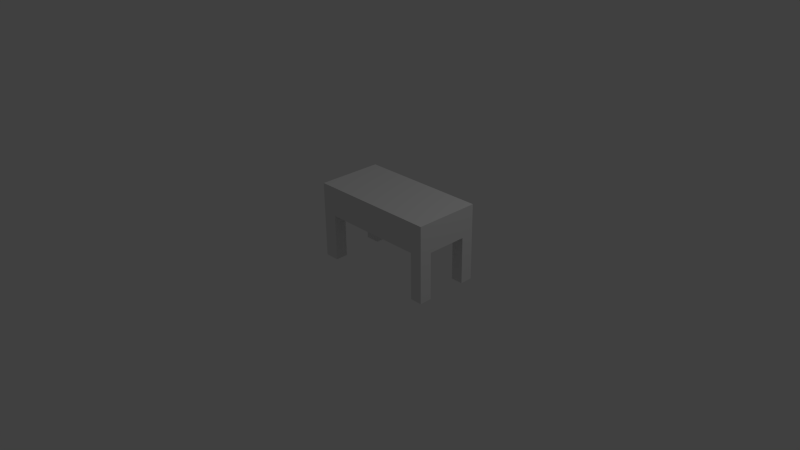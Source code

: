 # Source: bed.blend  (saved by Blender 2.75.0; exported with 4.5.12 LTS)
import bpy
from mathutils import Matrix  # noqa: F401  (used for matrix-valued properties, if any)

bpy.ops.wm.read_factory_settings(use_empty=True)
scene = bpy.context.scene
scene.name = 'Scene'

# ---- collections
col_collection_1 = bpy.data.collections.new('Collection 1'); scene.collection.children.link(col_collection_1)

# ---- world
world_world = bpy.data.worlds.new('World'); scene.world = world_world
world_world.color = (0.05088, 0.05088, 0.05088)
world_world.use_sun_shadow = False
world_world.sun_shadow_jitter_overblur = 0.0
world_world.cycles.sampling_method = 'MANUAL'
world_world.cycles.sample_map_resolution = 256

# ---- cameras
cam_camera = bpy.data.cameras.new('Camera')
cam_camera.clip_end = 100.0
cam_camera.lens = 35.0
cam_camera.sensor_width = 32.0
cam_camera.sensor_height = 18.0
cam_camera.ortho_scale = 7.314
cam_camera.dof.focus_distance = 0.0
cam_camera.dof.aperture_fstop = 128.0

# ---- lights
light_lamp = bpy.data.lights.new('Lamp', 'POINT')
light_lamp.transmission_factor = 0.0
light_lamp.cutoff_distance = 30.0
light_lamp.energy = 100.0
light_lamp.shadow_buffer_clip_start = 1.001
light_lamp.shadow_soft_size = 0.1
light_lamp.shadow_maximum_resolution = 0.006
light_lamp.use_absolute_resolution = True
light_lamp.cycles.use_multiple_importance_sampling = False

# ---- meshes
me_cube_002 = bpy.data.meshes.new('Cube.002')
me_cube_002.from_pydata([(-0.4657, 0.4821, 0.2293), (1.284, -0.2968, 0.113), (-0.2507, -0.4821, 0.113), (-0.2507, -0.2968, 0.113), (1.463, 0.4821, 0.5), (1.284, -0.4821, 0.2293), (-0.2507, -0.2968, -0.5), (1.284, -0.4821, 0.113), (1.284, -0.2968, 0.113), (-0.4657, -0.4821, -0.5), (1.463, -0.2968, 0.113), (-0.4657, 0.4821, 0.5), (-0.09231, 0.4821, 0.5), (1.463, 0.4821, -0.5), (-0.4657, -0.2968, 0.113), (1.463, 0.4821, 0.5), (-0.2507, -0.2968, 0.113), (1.463, -0.2968, -0.5), (-0.4657, 0.4821, 0.5), (1.284, -0.2968, -0.5), (-0.2507, -0.4821, -0.5), (1.463, -0.4821, 0.2293), (1.284, 0.4821, 0.2293), (1.284, -0.4821, -0.5), (-0.09231, -0.4821, 0.5), (-0.2507, -0.2968, -0.5), (1.463, -0.4821, 0.5), (1.463, -0.2968, -0.5), (-0.4657, 0.4821, -0.5), (1.463, -0.4821, 0.5), (1.463, -0.4821, -0.5), (1.284, -0.2968, -0.5), (-0.4657, -0.4821, 0.5), (-0.4657, -0.2968, -0.5), (-0.4657, -0.4821, -0.5), (1.463, -0.4821, -0.5), (-0.4657, -0.4821, 0.5), (1.463, -0.4821, 0.5), (-0.4657, -0.4821, 0.2293), (1.284, -0.4821, 0.2293), (-0.09231, -0.4821, 0.5), (1.463, -0.4821, 0.2293), (1.284, -0.4821, -0.5), (-0.2507, -0.4821, 0.2293), (-0.09231, -0.4821, 0.2293), (-0.2507, -0.4821, -0.5), (-0.4657, -0.4821, 0.113), (-0.2507, -0.4821, 0.113), (1.463, -0.4821, 0.113), (1.284, -0.4821, 0.113), (-0.4657, -0.4821, 0.5), (-0.4657, -0.4821, 0.2293), (-0.4657, -0.2968, -0.5), (-0.4657, -0.2968, 0.2293), (-0.4657, -0.4821, 0.113), (-0.4657, -0.2968, 0.113), (-0.4657, 0.4821, -0.5), (-0.4657, 0.4821, 0.5), (-0.4657, 0.4821, 0.2293), (-0.4657, 0.2968, -0.5), (-0.4657, 0.2968, 0.2293), (-0.4657, 0.4821, 0.113), (-0.4657, 0.2968, 0.113), (1.284, 0.4821, 0.2293), (-0.09231, 0.4821, 0.5), (1.463, 0.4821, 0.2293), (1.284, 0.4821, -0.5), (-0.2507, 0.4821, 0.226), (-0.09231, 0.4821, 0.2293), (-0.2507, 0.4821, -0.5), (-0.4657, 0.4821, 0.113), (-0.2507, 0.4821, 0.113), (1.463, 0.4821, 0.113), (1.284, 0.4821, 0.113), (1.463, -0.2968, 0.2293), (1.463, -0.4821, 0.113), (1.463, -0.2968, 0.113), (1.463, 0.4821, -0.5), (1.463, 0.4821, 0.5), (1.463, 0.4821, 0.2293), (1.463, 0.2968, -0.5), (1.463, 0.2968, 0.2293), (1.463, 0.4821, 0.113), (1.463, 0.2968, 0.113), (1.284, 0.4821, -0.5), (-0.2507, 0.4821, -0.5), (1.284, 0.2968, -0.5), (-0.2507, 0.2968, -0.5), (-0.2507, 0.2968, 0.113), (-0.2507, 0.4821, 0.113), (1.284, 0.4821, 0.113), (1.284, 0.2968, 0.113), (-0.4657, 0.2968, -0.5), (1.284, 0.2968, -0.5), (1.463, 0.2968, -0.5), (-0.2507, 0.2968, -0.5), (-0.2507, 0.2968, 0.113), (-0.4657, 0.2968, 0.113), (1.463, 0.2968, 0.113), (1.284, 0.2968, 0.113)], [], [(68, 63, 73, 71), (65, 72, 73, 63), (67, 71, 70, 0), (58, 60, 57), (50, 57, 60, 53), (51, 50, 53), (58, 61, 62, 60), (61, 56, 59, 62), (99, 93, 94, 98), (63, 68, 64, 4), (53, 60, 62, 55), (51, 53, 55, 54), (96, 97, 92, 95), (11, 64, 67, 0), (54, 55, 52, 9), (23, 7, 1, 19), (71, 69, 28, 70), (21, 74, 26), (74, 76, 83, 81), (81, 83, 82, 79), (81, 78, 26, 74), (84, 86, 91, 90), (79, 78, 81), (8, 10, 27, 31), (4, 65, 63), (83, 80, 77, 82), (87, 85, 89, 88), (74, 21, 75, 76), (16, 25, 33, 14), (32, 24, 12, 18), (29, 15, 12, 24), (76, 75, 30, 17), (6, 3, 2, 20), (67, 68, 71), (67, 64, 68), (72, 13, 66, 73), (48, 49, 42, 35), (43, 44, 40), (43, 47, 44), (37, 39, 41), (47, 46, 34, 45), (36, 38, 43, 40), (39, 37, 40, 44), (43, 38, 46, 47), (41, 39, 49, 48), (44, 47, 49, 39)])
_ca = me_cube_002.color_attributes.new('Col', 'BYTE_COLOR', 'CORNER')
_ca.data.foreach_set('color', [0.2423, 0.0648, 0.02315, 1.0, 0.2423, 0.0648, 0.02315, 1.0, 0.2423, 0.0648, 0.02315, 1.0, 0.2423, 0.0648, 0.02315, 1.0, 0.2423, 0.0648, 0.02315, 1.0, 0.2423, 0.0648, 0.02315, 1.0, 0.2423, 0.0648, 0.02315, 1.0, 0.2423, 0.0648, 0.02315, 1.0, 0.2423, 0.0648, 0.02315, 1.0, 0.2423, 0.0648, 0.02315, 1.0, 0.2423, 0.0648, 0.02315, 1.0, 0.2423, 0.0648, 0.02315, 1.0, 1.0, 0.9647, 1.0, 1.0, 1.0, 0.9647, 1.0, 1.0, 1.0, 0.9647, 1.0, 1.0, 1.0, 0.9647, 1.0, 1.0, 1.0, 0.9647, 1.0, 1.0, 1.0, 0.9647, 1.0, 1.0, 1.0, 0.9647, 1.0, 1.0, 1.0, 0.9647, 1.0, 1.0, 1.0, 0.9647, 1.0, 1.0, 1.0, 0.9647, 1.0, 1.0, 0.2423, 0.0648, 0.02315, 1.0, 0.2423, 0.0648, 0.02315, 1.0, 0.2423, 0.0648, 0.02315, 1.0, 0.2423, 0.0648, 0.02315, 1.0, 0.2423, 0.0648, 0.02315, 1.0, 0.2423, 0.0648, 0.02315, 1.0, 0.2423, 0.0648, 0.02315, 1.0, 0.2423, 0.0648, 0.02315, 1.0, 0.2423, 0.0648, 0.02315, 1.0, 0.2423, 0.0648, 0.02315, 1.0, 0.2423, 0.0648, 0.02315, 1.0, 0.2423, 0.0648, 0.02315, 1.0, 1.0, 0.01681, 0.01298, 1.0, 1.0, 0.01681, 0.01298, 1.0, 1.0, 0.01681, 0.01298, 1.0, 1.0, 0.01681, 0.01298, 1.0, 0.2423, 0.0648, 0.02315, 1.0, 0.2423, 0.0648, 0.02315, 1.0, 0.2423, 0.0648, 0.02315, 1.0, 0.2423, 0.0648, 0.02315, 1.0, 0.2423, 0.0648, 0.02315, 1.0, 0.2423, 0.0648, 0.02315, 1.0, 0.2423, 0.0648, 0.02315, 1.0, 0.2423, 0.0648, 0.02315, 1.0, 0.2423, 0.0648, 0.02315, 1.0, 0.2423, 0.0648, 0.02315, 1.0, 0.2423, 0.0648, 0.02315, 1.0, 0.2423, 0.0648, 0.02315, 1.0, 1.0, 0.9647, 1.0, 1.0, 1.0, 0.9647, 1.0, 1.0, 1.0, 0.9647, 1.0, 1.0, 1.0, 0.9647, 1.0, 1.0, 0.2423, 0.0648, 0.02315, 1.0, 0.2423, 0.0648, 0.02315, 1.0, 0.2423, 0.0648, 0.02315, 1.0, 0.2423, 0.0648, 0.02315, 1.0, 0.2423, 0.0648, 0.02315, 1.0, 0.2423, 0.0648, 0.02315, 1.0, 0.2423, 0.0648, 0.02315, 1.0, 0.2423, 0.0648, 0.02315, 1.0, 0.2423, 0.0648, 0.02315, 1.0, 0.2423, 0.0648, 0.02315, 1.0, 0.2423, 0.0648, 0.02315, 1.0, 0.2423, 0.0648, 0.02315, 1.0, 1.0, 0.01681, 0.01298, 1.0, 1.0, 0.01681, 0.01298, 1.0, 1.0, 0.01681, 0.01298, 1.0, 0.2423, 0.0648, 0.02315, 1.0, 0.2423, 0.0648, 0.02315, 1.0, 0.2423, 0.0648, 0.02315, 1.0, 0.2423, 0.0648, 0.02315, 1.0, 0.2423, 0.0648, 0.02315, 1.0, 0.2423, 0.0648, 0.02315, 1.0, 0.2423, 0.0648, 0.02315, 1.0, 0.2423, 0.0648, 0.02315, 1.0, 1.0, 0.01681, 0.01298, 1.0, 1.0, 0.01681, 0.01298, 1.0, 1.0, 0.01681, 0.01298, 1.0, 1.0, 0.01681, 0.01298, 1.0, 0.2423, 0.0648, 0.02315, 1.0, 0.2423, 0.0648, 0.02315, 1.0, 0.2423, 0.0648, 0.02315, 1.0, 0.2423, 0.0648, 0.02315, 1.0, 1.0, 0.01681, 0.01298, 1.0, 1.0, 0.01681, 0.01298, 1.0, 1.0, 0.01681, 0.01298, 1.0, 0.2423, 0.0648, 0.02315, 1.0, 0.2423, 0.0648, 0.02315, 1.0, 0.2423, 0.0648, 0.02315, 1.0, 0.2423, 0.0648, 0.02315, 1.0, 1.0, 0.01681, 0.01298, 1.0, 1.0, 0.01681, 0.01298, 1.0, 1.0, 0.01681, 0.01298, 1.0, 0.2423, 0.0648, 0.02315, 1.0, 0.2423, 0.0648, 0.02315, 1.0, 0.2423, 0.0648, 0.02315, 1.0, 0.2423, 0.0648, 0.02315, 1.0, 0.2423, 0.0648, 0.02315, 1.0, 0.2423, 0.0648, 0.02315, 1.0, 0.2423, 0.0648, 0.02315, 1.0, 0.2423, 0.0648, 0.02315, 1.0, 0.2423, 0.0648, 0.02315, 1.0, 0.2423, 0.0648, 0.02315, 1.0, 0.2423, 0.0648, 0.02315, 1.0, 0.2423, 0.0648, 0.02315, 1.0, 0.2423, 0.0648, 0.02315, 1.0, 0.2423, 0.0648, 0.02315, 1.0, 0.2423, 0.0648, 0.02315, 1.0, 0.2423, 0.0648, 0.02315, 1.0, 1.0, 0.9647, 1.0, 1.0, 1.0, 0.9647, 1.0, 1.0, 1.0, 0.9647, 1.0, 1.0, 1.0, 0.9647, 1.0, 1.0, 1.0, 0.01681, 0.01298, 1.0, 1.0, 0.01681, 0.01298, 1.0, 1.0, 0.01681, 0.01298, 1.0, 1.0, 0.01681, 0.01298, 1.0, 0.2423, 0.0648, 0.02315, 1.0, 0.2423, 0.0648, 0.02315, 1.0, 0.2423, 0.0648, 0.02315, 1.0, 0.2423, 0.0648, 0.02315, 1.0, 0.2423, 0.0648, 0.02315, 1.0, 0.2423, 0.0648, 0.02315, 1.0, 0.2423, 0.0648, 0.02315, 1.0, 0.2423, 0.0648, 0.02315, 1.0, 0.2423, 0.0648, 0.02315, 1.0, 0.2423, 0.0648, 0.02315, 1.0, 0.2423, 0.0648, 0.02315, 1.0, 1.0, 0.9647, 1.0, 1.0, 1.0, 0.9647, 1.0, 1.0, 1.0, 0.9647, 1.0, 1.0, 0.2423, 0.0648, 0.02315, 1.0, 0.2423, 0.0648, 0.02315, 1.0, 0.2423, 0.0648, 0.02315, 1.0, 0.2423, 0.0648, 0.02315, 1.0, 0.2423, 0.0648, 0.02315, 1.0, 0.2423, 0.0648, 0.02315, 1.0, 0.2423, 0.0648, 0.02315, 1.0, 0.2423, 0.0648, 0.02315, 1.0, 1.0, 0.9647, 1.0, 1.0, 1.0, 0.9647, 1.0, 1.0, 1.0, 0.9647, 1.0, 1.0, 0.2423, 0.0648, 0.02315, 1.0, 0.2423, 0.0648, 0.02315, 1.0, 0.2423, 0.0648, 0.02315, 1.0, 1.0, 0.01681, 0.01298, 1.0, 1.0, 0.01681, 0.01298, 1.0, 1.0, 0.01681, 0.01298, 1.0, 0.2423, 0.0648, 0.02315, 1.0, 0.2423, 0.0648, 0.02315, 1.0, 0.2423, 0.0648, 0.02315, 1.0, 0.2423, 0.0648, 0.02315, 1.0, 1.0, 0.9647, 1.0, 1.0, 1.0, 0.9647, 1.0, 1.0, 1.0, 0.9647, 1.0, 1.0, 1.0, 0.9647, 1.0, 1.0, 1.0, 0.01681, 0.01298, 1.0, 1.0, 0.01681, 0.01298, 1.0, 1.0, 0.01681, 0.01298, 1.0, 1.0, 0.01681, 0.01298, 1.0, 0.2423, 0.0648, 0.02315, 1.0, 0.2423, 0.0648, 0.02315, 1.0, 0.2423, 0.0648, 0.02315, 1.0, 0.2423, 0.0648, 0.02315, 1.0, 0.2423, 0.0648, 0.02315, 1.0, 0.2423, 0.0648, 0.02315, 1.0, 0.2423, 0.0648, 0.02315, 1.0, 0.2423, 0.0648, 0.02315, 1.0, 0.2423, 0.0648, 0.02315, 1.0, 0.2423, 0.0648, 0.02315, 1.0, 0.2423, 0.0648, 0.02315, 1.0, 0.2423, 0.0648, 0.02315, 1.0])
me_cube_002.use_remesh_preserve_volume = False
me_cube_002.use_remesh_preserve_attributes = False
me_cube_002.use_mirror_vertex_groups = False
me_cube_002.use_paint_bone_selection = False
me_cube_002.use_paint_mask = True
me_cube_002.update()

# ---- objects
ob_cube = bpy.data.objects.new('Cube', me_cube_002)
ob_lamp = bpy.data.objects.new('Lamp', light_lamp)
ob_camera = bpy.data.objects.new('Camera', cam_camera)

# ---- transforms, parenting, visibility, modifiers, constraints
ob_cube.location = (0.0, 0.0, 0.5)
ob_cube.scale = (0.8856, 0.8856, 1.0)
ob_cube.lineart.crease_threshold = 0.0
ob_lamp.location = (4.076, 1.005, 5.904)
ob_lamp.rotation_euler = (0.6503, 0.05522, 1.866)
ob_lamp.lock_rotations_4d = False
ob_lamp.empty_display_type = 'ARROWS'
ob_lamp.color = (0.0, 0.0, 0.0, 0.0)
ob_lamp.lineart.crease_threshold = 0.0
ob_camera.location = (7.481, -6.508, 5.344)
ob_camera.rotation_euler = (1.109, 0.01082, 0.8149)
ob_camera.lock_rotations_4d = False
ob_camera.empty_display_type = 'ARROWS'
ob_camera.color = (0.0, 0.0, 0.0, 0.0)
ob_camera.display_type = 'WIRE'
ob_camera.lineart.crease_threshold = 0.0

# ---- collection membership
col_collection_1.objects.link(ob_cube)
col_collection_1.objects.link(ob_lamp)
col_collection_1.objects.link(ob_camera)

# ---- scene / render settings (as saved in the file)
scene.camera = ob_camera
scene.frame_start = 1; scene.frame_end = 250; scene.frame_set(1)
scene.render.engine = 'BLENDER_EEVEE_NEXT'
scene.render.image_settings.compression = 90
scene.render.resolution_percentage = 50
scene.render.dither_intensity = 0.0
scene.cycles.use_denoising = False
scene.cycles.samples = 10
scene.cycles.sampling_pattern = 'TABULATED_SOBOL'
scene.cycles.light_sampling_threshold = 0.0
scene.cycles.use_adaptive_sampling = False
scene.cycles.use_light_tree = False
scene.cycles.blur_glossy = 0.0
scene.cycles.volume_bounces = 1
scene.cycles.pixel_filter_type = 'GAUSSIAN'
scene.cycles.sample_clamp_indirect = 0.0
scene.view_settings.view_transform = 'Standard'
bpy.context.view_layer.update()
